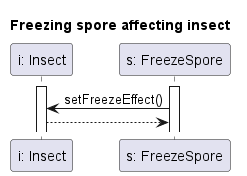

The diagram above was rendered by PlantUML. Its source (embedded in the PNG):
@startuml InsectSpeedUp

title Freezing spore affecting insect

participant "i: Insect" as I
participant "s: FreezeSpore" as Sp

activate I
activate Sp

Sp -> I : setFreezeEffect()
I --> Sp

@enduml